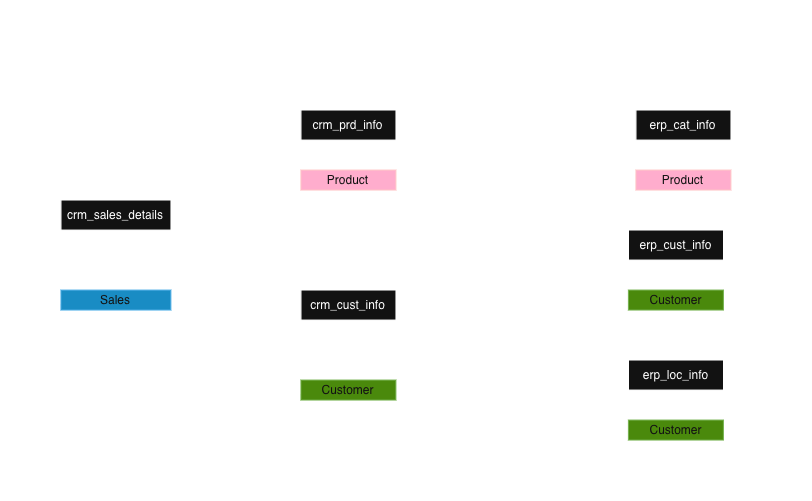

The diagram above was exported from draw.io. Its source (the exported page's mxGraphModel, read from the mxfile embedded in the PNG):
<mxGraphModel dx="1979" dy="632" grid="1" gridSize="10" guides="1" tooltips="1" connect="1" arrows="1" fold="1" page="1" pageScale="1" pageWidth="827" pageHeight="1169" math="0" shadow="0">
  <root>
    <mxCell id="0" />
    <mxCell id="1" parent="0" />
    <mxCell id="EIRFq2Wz1ATnRBYXJpW8-1" parent="1" style="swimlane;fontStyle=0;childLayout=stackLayout;horizontal=1;startSize=30;horizontalStack=0;resizeParent=1;resizeParentMax=0;resizeLast=0;collapsible=1;marginBottom=0;whiteSpace=wrap;html=1;" value="crm_cust_info" vertex="1">
      <mxGeometry height="90" width="95" x="210" y="390" as="geometry" />
    </mxCell>
    <mxCell id="EIRFq2Wz1ATnRBYXJpW8-2" parent="EIRFq2Wz1ATnRBYXJpW8-1" style="text;strokeColor=none;fillColor=none;align=left;verticalAlign=middle;spacingLeft=4;spacingRight=4;overflow=hidden;points=[[0,0.5],[1,0.5]];portConstraint=eastwest;rotatable=0;whiteSpace=wrap;html=1;" value="cst_id" vertex="1">
      <mxGeometry height="30" width="95" y="30" as="geometry" />
    </mxCell>
    <mxCell id="EIRFq2Wz1ATnRBYXJpW8-21" parent="EIRFq2Wz1ATnRBYXJpW8-1" style="text;strokeColor=none;fillColor=none;align=left;verticalAlign=middle;spacingLeft=4;spacingRight=4;overflow=hidden;points=[[0,0.5],[1,0.5]];portConstraint=eastwest;rotatable=0;whiteSpace=wrap;html=1;" value="cst_key" vertex="1">
      <mxGeometry height="30" width="95" y="60" as="geometry" />
    </mxCell>
    <mxCell id="EIRFq2Wz1ATnRBYXJpW8-5" parent="1" style="text;html=1;whiteSpace=wrap;strokeColor=none;fillColor=none;align=center;verticalAlign=middle;rounded=0;" value="Customer Information" vertex="1">
      <mxGeometry height="30" width="95" x="210" y="360" as="geometry" />
    </mxCell>
    <mxCell id="EIRFq2Wz1ATnRBYXJpW8-6" parent="1" style="swimlane;fontStyle=0;childLayout=stackLayout;horizontal=1;startSize=30;horizontalStack=0;resizeParent=1;resizeParentMax=0;resizeLast=0;collapsible=1;marginBottom=0;whiteSpace=wrap;html=1;" value="crm_prd_info" vertex="1">
      <mxGeometry height="60" width="95" x="210" y="210" as="geometry" />
    </mxCell>
    <mxCell id="EIRFq2Wz1ATnRBYXJpW8-7" parent="EIRFq2Wz1ATnRBYXJpW8-6" style="text;strokeColor=none;fillColor=none;align=left;verticalAlign=middle;spacingLeft=4;spacingRight=4;overflow=hidden;points=[[0,0.5],[1,0.5]];portConstraint=eastwest;rotatable=0;whiteSpace=wrap;html=1;" value="prd_key" vertex="1">
      <mxGeometry height="30" width="95" y="30" as="geometry" />
    </mxCell>
    <mxCell id="EIRFq2Wz1ATnRBYXJpW8-8" parent="1" style="text;html=1;whiteSpace=wrap;strokeColor=none;fillColor=none;align=center;verticalAlign=middle;rounded=0;" value="Product history" vertex="1">
      <mxGeometry height="30" width="95" x="210" y="180" as="geometry" />
    </mxCell>
    <mxCell id="EIRFq2Wz1ATnRBYXJpW8-9" parent="1" style="swimlane;fontStyle=0;childLayout=stackLayout;horizontal=1;startSize=30;horizontalStack=0;resizeParent=1;resizeParentMax=0;resizeLast=0;collapsible=1;marginBottom=0;whiteSpace=wrap;html=1;" value="crm_sales_details" vertex="1">
      <mxGeometry height="90" width="110" x="-30" y="300" as="geometry" />
    </mxCell>
    <mxCell id="EIRFq2Wz1ATnRBYXJpW8-10" parent="EIRFq2Wz1ATnRBYXJpW8-9" style="text;strokeColor=none;fillColor=none;align=left;verticalAlign=middle;spacingLeft=4;spacingRight=4;overflow=hidden;points=[[0,0.5],[1,0.5]];portConstraint=eastwest;rotatable=0;whiteSpace=wrap;html=1;" value="prd_key" vertex="1">
      <mxGeometry height="30" width="110" y="30" as="geometry" />
    </mxCell>
    <mxCell id="EIRFq2Wz1ATnRBYXJpW8-14" parent="EIRFq2Wz1ATnRBYXJpW8-9" style="text;strokeColor=none;fillColor=none;align=left;verticalAlign=middle;spacingLeft=4;spacingRight=4;overflow=hidden;points=[[0,0.5],[1,0.5]];portConstraint=eastwest;rotatable=0;whiteSpace=wrap;html=1;" value="cst_id" vertex="1">
      <mxGeometry height="30" width="110" y="60" as="geometry" />
    </mxCell>
    <mxCell id="EIRFq2Wz1ATnRBYXJpW8-11" parent="1" style="text;html=1;whiteSpace=wrap;strokeColor=none;fillColor=none;align=center;verticalAlign=middle;rounded=0;" value="Product history" vertex="1">
      <mxGeometry height="30" width="95" x="-30" y="270" as="geometry" />
    </mxCell>
    <mxCell id="EIRFq2Wz1ATnRBYXJpW8-16" edge="1" parent="1" source="EIRFq2Wz1ATnRBYXJpW8-10" style="edgeStyle=orthogonalEdgeStyle;rounded=0;orthogonalLoop=1;jettySize=auto;html=1;entryX=0;entryY=0.75;entryDx=0;entryDy=0;" target="EIRFq2Wz1ATnRBYXJpW8-6">
      <mxGeometry relative="1" as="geometry" />
    </mxCell>
    <mxCell id="EIRFq2Wz1ATnRBYXJpW8-17" edge="1" parent="1" source="EIRFq2Wz1ATnRBYXJpW8-14" style="edgeStyle=orthogonalEdgeStyle;rounded=0;orthogonalLoop=1;jettySize=auto;html=1;entryX=0;entryY=0.75;entryDx=0;entryDy=0;" target="EIRFq2Wz1ATnRBYXJpW8-1">
      <mxGeometry relative="1" as="geometry" />
    </mxCell>
    <mxCell id="EIRFq2Wz1ATnRBYXJpW8-18" parent="1" style="swimlane;fontStyle=0;childLayout=stackLayout;horizontal=1;startSize=30;horizontalStack=0;resizeParent=1;resizeParentMax=0;resizeLast=0;collapsible=1;marginBottom=0;whiteSpace=wrap;html=1;" value="erp_cust_info" vertex="1">
      <mxGeometry height="60" width="95" x="537.5" y="330" as="geometry" />
    </mxCell>
    <mxCell id="EIRFq2Wz1ATnRBYXJpW8-19" parent="EIRFq2Wz1ATnRBYXJpW8-18" style="text;strokeColor=none;fillColor=none;align=left;verticalAlign=middle;spacingLeft=4;spacingRight=4;overflow=hidden;points=[[0,0.5],[1,0.5]];portConstraint=eastwest;rotatable=0;whiteSpace=wrap;html=1;" value="cid" vertex="1">
      <mxGeometry height="30" width="95" y="30" as="geometry" />
    </mxCell>
    <mxCell id="EIRFq2Wz1ATnRBYXJpW8-20" parent="1" style="text;html=1;whiteSpace=wrap;strokeColor=none;fillColor=none;align=center;verticalAlign=middle;rounded=0;" value="Customer additional info" vertex="1">
      <mxGeometry height="30" width="95" x="537.5" y="300" as="geometry" />
    </mxCell>
    <mxCell id="EIRFq2Wz1ATnRBYXJpW8-22" edge="1" parent="1" source="EIRFq2Wz1ATnRBYXJpW8-21" style="edgeStyle=orthogonalEdgeStyle;rounded=0;orthogonalLoop=1;jettySize=auto;html=1;entryX=0;entryY=0.75;entryDx=0;entryDy=0;startArrow=classic;startFill=1;endArrow=none;endFill=0;" target="EIRFq2Wz1ATnRBYXJpW8-18">
      <mxGeometry relative="1" as="geometry" />
    </mxCell>
    <mxCell id="EIRFq2Wz1ATnRBYXJpW8-23" parent="1" style="swimlane;fontStyle=0;childLayout=stackLayout;horizontal=1;startSize=30;horizontalStack=0;resizeParent=1;resizeParentMax=0;resizeLast=0;collapsible=1;marginBottom=0;whiteSpace=wrap;html=1;" value="erp_loc_info" vertex="1">
      <mxGeometry height="60" width="95" x="537.5" y="460" as="geometry" />
    </mxCell>
    <mxCell id="EIRFq2Wz1ATnRBYXJpW8-24" parent="EIRFq2Wz1ATnRBYXJpW8-23" style="text;strokeColor=none;fillColor=none;align=left;verticalAlign=middle;spacingLeft=4;spacingRight=4;overflow=hidden;points=[[0,0.5],[1,0.5]];portConstraint=eastwest;rotatable=0;whiteSpace=wrap;html=1;" value="cid" vertex="1">
      <mxGeometry height="30" width="95" y="30" as="geometry" />
    </mxCell>
    <mxCell id="EIRFq2Wz1ATnRBYXJpW8-25" parent="1" style="text;html=1;whiteSpace=wrap;strokeColor=none;fillColor=none;align=center;verticalAlign=middle;rounded=0;" value="Customer additional info (location)" vertex="1">
      <mxGeometry height="30" width="110" x="530" y="425" as="geometry" />
    </mxCell>
    <mxCell id="EIRFq2Wz1ATnRBYXJpW8-26" edge="1" parent="1" source="EIRFq2Wz1ATnRBYXJpW8-24" style="edgeStyle=orthogonalEdgeStyle;rounded=0;orthogonalLoop=1;jettySize=auto;html=1;entryX=1;entryY=0.5;entryDx=0;entryDy=0;" target="EIRFq2Wz1ATnRBYXJpW8-21">
      <mxGeometry relative="1" as="geometry" />
    </mxCell>
    <mxCell id="EIRFq2Wz1ATnRBYXJpW8-28" parent="1" style="swimlane;fontStyle=0;childLayout=stackLayout;horizontal=1;startSize=30;horizontalStack=0;resizeParent=1;resizeParentMax=0;resizeLast=0;collapsible=1;marginBottom=0;whiteSpace=wrap;html=1;" value="erp_cat_info" vertex="1">
      <mxGeometry height="60" width="95" x="545" y="210" as="geometry" />
    </mxCell>
    <mxCell id="EIRFq2Wz1ATnRBYXJpW8-29" parent="EIRFq2Wz1ATnRBYXJpW8-28" style="text;strokeColor=none;fillColor=none;align=left;verticalAlign=middle;spacingLeft=4;spacingRight=4;overflow=hidden;points=[[0,0.5],[1,0.5]];portConstraint=eastwest;rotatable=0;whiteSpace=wrap;html=1;" value="id" vertex="1">
      <mxGeometry height="30" width="95" y="30" as="geometry" />
    </mxCell>
    <mxCell id="EIRFq2Wz1ATnRBYXJpW8-31" parent="1" style="text;html=1;whiteSpace=wrap;strokeColor=none;fillColor=none;align=center;verticalAlign=middle;rounded=0;" value="Product Category additional info" vertex="1">
      <mxGeometry height="30" width="110" x="537.5" y="180" as="geometry" />
    </mxCell>
    <mxCell id="EIRFq2Wz1ATnRBYXJpW8-32" edge="1" parent="1" source="EIRFq2Wz1ATnRBYXJpW8-29" style="edgeStyle=orthogonalEdgeStyle;rounded=0;orthogonalLoop=1;jettySize=auto;html=1;entryX=1;entryY=0.75;entryDx=0;entryDy=0;" target="EIRFq2Wz1ATnRBYXJpW8-6">
      <mxGeometry relative="1" as="geometry" />
    </mxCell>
    <mxCell id="EIRFq2Wz1ATnRBYXJpW8-33" parent="1" style="rounded=1;whiteSpace=wrap;html=1;fillColor=none;" value="" vertex="1">
      <mxGeometry height="450" width="440" x="-90" y="150" as="geometry" />
    </mxCell>
    <mxCell id="EIRFq2Wz1ATnRBYXJpW8-34" parent="1" style="rounded=1;whiteSpace=wrap;html=1;fillColor=none;" value="" vertex="1">
      <mxGeometry height="450" width="270" x="450" y="150" as="geometry" />
    </mxCell>
    <mxCell id="EIRFq2Wz1ATnRBYXJpW8-35" parent="1" style="text;html=1;whiteSpace=wrap;strokeColor=none;fillColor=none;align=center;verticalAlign=middle;rounded=0;fontSize=24;" value="CRM" vertex="1">
      <mxGeometry height="30" width="60" x="90" y="100" as="geometry" />
    </mxCell>
    <mxCell id="EIRFq2Wz1ATnRBYXJpW8-40" parent="1" style="text;html=1;whiteSpace=wrap;strokeColor=none;fillColor=none;align=center;verticalAlign=middle;rounded=0;fontSize=24;" value="ERP" vertex="1">
      <mxGeometry height="30" width="60" x="562.5" y="100" as="geometry" />
    </mxCell>
    <mxCell id="PCdhNLUJpZL_D6_EpXFS-4" parent="1" style="html=1;whiteSpace=wrap;container=1;recursiveResize=0;collapsible=0;fillColor=#a20025;fontColor=#ffffff;strokeColor=#6F0000;" value="Product" vertex="1">
      <mxGeometry height="20" width="95" x="210" y="270" as="geometry" />
    </mxCell>
    <mxCell id="PCdhNLUJpZL_D6_EpXFS-6" parent="1" style="html=1;whiteSpace=wrap;container=1;recursiveResize=0;collapsible=0;fillColor=#a20025;fontColor=#ffffff;strokeColor=#6F0000;" value="Product" vertex="1">
      <mxGeometry height="20" width="95" x="545" y="270" as="geometry" />
    </mxCell>
    <mxCell id="PCdhNLUJpZL_D6_EpXFS-7" parent="1" style="html=1;whiteSpace=wrap;container=1;recursiveResize=0;collapsible=0;fillColor=#60a917;fontColor=#ffffff;strokeColor=#2D7600;" value="Customer" vertex="1">
      <mxGeometry height="20" width="95" x="210" y="480" as="geometry" />
    </mxCell>
    <mxCell id="PCdhNLUJpZL_D6_EpXFS-8" parent="1" style="html=1;whiteSpace=wrap;container=1;recursiveResize=0;collapsible=0;fillColor=#60a917;fontColor=#ffffff;strokeColor=#2D7600;" value="Customer" vertex="1">
      <mxGeometry height="20" width="95" x="537.5" y="390" as="geometry" />
    </mxCell>
    <mxCell id="PCdhNLUJpZL_D6_EpXFS-9" parent="1" style="html=1;whiteSpace=wrap;container=1;recursiveResize=0;collapsible=0;fillColor=#60a917;fontColor=#ffffff;strokeColor=#2D7600;" value="Customer" vertex="1">
      <mxGeometry height="20" width="95" x="537.5" y="520" as="geometry" />
    </mxCell>
    <mxCell id="PCdhNLUJpZL_D6_EpXFS-10" parent="1" style="html=1;whiteSpace=wrap;container=1;recursiveResize=0;collapsible=0;fillColor=#1ba1e2;fontColor=#ffffff;strokeColor=#006EAF;" value="Sales" vertex="1">
      <mxGeometry height="20" width="110" x="-30" y="390" as="geometry" />
    </mxCell>
  </root>
</mxGraphModel>